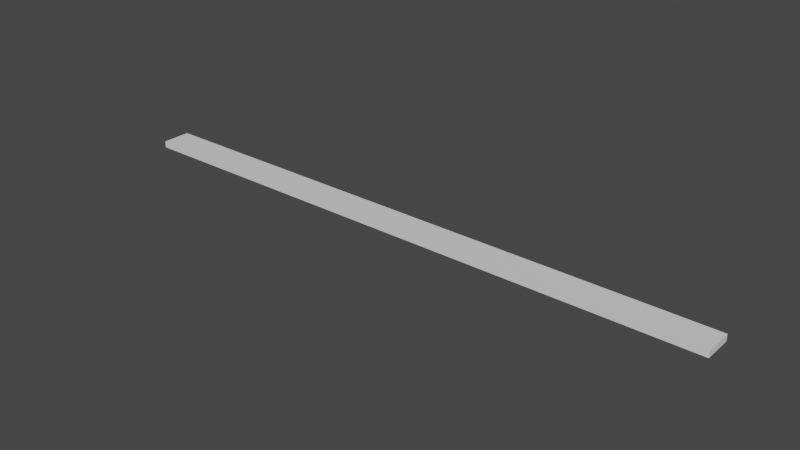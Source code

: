 # Source: BrokenBrick1.blend  (saved by Blender 3.6.13; exported with 4.5.12 LTS)
import bpy
from mathutils import Matrix  # noqa: F401  (used for matrix-valued properties, if any)

bpy.ops.wm.read_factory_settings(use_empty=True)
scene = bpy.context.scene
scene.name = 'Scene'

# ---- collections
col_collection = bpy.data.collections.new('Collection'); scene.collection.children.link(col_collection)

# ---- materials (node trees are filled in below, after node groups)
mat_material = bpy.data.materials.new('Material')
mat_material.alpha_threshold = 0.0
mat_material.use_transparent_shadow = False
mat_material.roughness = 0.5
mat_material.line_color = (0.0, 0.0, 0.0, 1.0)

# ---- material node trees
mat_material.use_nodes = True; mat_material.node_tree.nodes.clear()
_N = mat_material.node_tree.nodes; _L = mat_material.node_tree.links
n0 = _N.new('ShaderNodeOutputMaterial'); n0.name = 'Material Output'; n0.location = (300, 300)
n1 = _N.new('ShaderNodeBsdfPrincipled'); n1.name = 'Principled BSDF'; n1.location = (10, 300)
n1.distribution = 'GGX'
n1.subsurface_method = 'RANDOM_WALK_SKIN'
n1.inputs[3].default_value = 1.45
n1.inputs[27].default_value = (0.0, 0.0, 0.0, 1.0)
n1.inputs[28].default_value = 1.0
_L.new(n1.outputs[0], n0.inputs[0])
n0.is_active_output = True

# ---- world
world_world = bpy.data.worlds.new('World'); scene.world = world_world
world_world.use_nodes = True; world_world.node_tree.nodes.clear()
_N = world_world.node_tree.nodes; _L = world_world.node_tree.links
n0 = _N.new('ShaderNodeOutputWorld'); n0.name = 'World Output'; n0.location = (300, 300)
n1 = _N.new('ShaderNodeBackground'); n1.name = 'Background'; n1.location = (10, 300)
n1.inputs[0].default_value = (0.05088, 0.05088, 0.05088, 1.0)
_L.new(n1.outputs[0], n0.inputs[0])
n0.is_active_output = True
world_world.color = (0.05088, 0.05088, 0.05088)
world_world.use_sun_shadow = False
world_world.sun_shadow_jitter_overblur = 0.0

# ---- meshes
me_cube = bpy.data.meshes.new('Cube')
me_cube.from_pydata([(0.9516, 0.04561, 0.01017), (0.9516, -0.04561, 0.01017), (0.9516, 0.04561, -0.01017), (0.9516, -0.04561, -0.01017), (-0.1181, -0.04561, -0.01017), (-0.1246, -0.04561, 0.01017), (0.2136, 0.04561, 0.01017), (0.1838, 0.04561, -0.01017), (0.03016, 0.005682, -0.01017), (0.1381, 0.000958, -0.01017), (0.1381, -0.002081, 0.01017), (0.0318, 0.002108, 0.01017)], [], [(3, 2, 0, 1), (1, 5, 4, 3), (1, 0, 6, 11, 10, 5), (7, 6, 0, 2), (4, 9, 8, 7, 2, 3), (5, 10, 9, 4), (8, 9, 10, 11), (6, 7, 8, 11)])
_uv = me_cube.uv_layers.new(name='UVMap')
_uv.uv.foreach_set('vector', [0.375, 0.0, 0.625, 0.0, 0.625, 0.25, 0.375, 0.25, 0.125, 0.5, 0.2664, 0.5, 0.2655, 0.75, 0.125, 0.75, 0.375, 0.25, 0.625, 0.25, 0.625, 0.3469, 0.5058, 0.3708, 0.4943, 0.3569, 0.375, 0.3914, 0.7741, 0.75, 0.7781, 0.5, 0.875, 0.5, 0.875, 0.75, 0.375, 0.8595, 0.5026, 0.8931, 0.5156, 0.879, 0.625, 0.8991, 0.625, 1.0, 0.375, 1.0, 0.375, 0.3914, 0.4943, 0.3569, 0.5026, 0.8931, 0.375, 0.8595, 0.5156, 0.879, 0.5026, 0.8931, 0.4943, 0.3569, 0.5058, 0.3708, 0.625, 0.3469, 0.625, 0.8991, 0.5156, 0.879, 0.5058, 0.3708])
me_cube.materials.append(mat_material)
me_cube.use_mirror_vertex_groups = False
me_cube.update()
me_cube_001 = bpy.data.meshes.new('Cube.001')
me_cube_001.from_pydata([(-0.9516, 0.04561, 0.01017), (-0.9516, -0.04561, 0.01017), (-0.9516, 0.04561, -0.01017), (-0.9516, -0.04561, -0.01017), (-0.1181, -0.04561, -0.01017), (-0.1246, -0.04561, 0.01017), (0.2136, 0.04561, 0.01017), (0.1838, 0.04561, -0.01017), (0.03016, 0.005682, -0.01017), (0.1381, 0.000958, -0.01017), (0.1381, -0.002081, 0.01017), (0.0318, 0.002108, 0.01017)], [], [(0, 6, 7, 2), (3, 2, 7, 8, 9, 4), (1, 0, 2, 3), (4, 5, 1, 3), (5, 10, 11, 6, 0, 1), (5, 4, 9, 10), (8, 11, 10, 9), (6, 11, 8, 7)])
_uv = me_cube_001.uv_layers.new(name='UVMap')
_uv.uv.foreach_set('vector', [0.625, 0.5, 0.7781, 0.5, 0.7741, 0.75, 0.625, 0.75, 0.375, 0.75, 0.625, 0.75, 0.625, 0.8991, 0.5156, 0.879, 0.5026, 0.8931, 0.375, 0.8595, 0.375, 0.5, 0.625, 0.5, 0.625, 0.75, 0.375, 0.75, 0.2655, 0.75, 0.2664, 0.5, 0.375, 0.5, 0.375, 0.75, 0.375, 0.3914, 0.4943, 0.3569, 0.5058, 0.3708, 0.625, 0.3469, 0.625, 0.5, 0.375, 0.5, 0.375, 0.3914, 0.375, 0.8595, 0.5026, 0.8931, 0.4943, 0.3569, 0.5156, 0.879, 0.5058, 0.3708, 0.4943, 0.3569, 0.5026, 0.8931, 0.625, 0.3469, 0.5058, 0.3708, 0.5156, 0.879, 0.625, 0.8991])
me_cube_001.materials.append(mat_material)
me_cube_001.use_mirror_vertex_groups = False
me_cube_001.update()

# ---- objects
ob_cube = bpy.data.objects.new('Cube', me_cube)
ob_cube_001 = bpy.data.objects.new('Cube.001', me_cube_001)

# ---- transforms, parenting, visibility, modifiers, constraints
ob_cube.location = (0.0, 0.0, 0.0)
ob_cube.lock_rotations_4d = False
ob_cube.empty_display_type = 'ARROWS'
ob_cube.lineart.crease_threshold = 0.0
ob_cube_001.location = (0.0, 0.0, 0.0)
ob_cube_001.lock_rotations_4d = False
ob_cube_001.empty_display_type = 'ARROWS'
ob_cube_001.lineart.crease_threshold = 0.0

# ---- collection membership
col_collection.objects.link(ob_cube)
col_collection.objects.link(ob_cube_001)

# ---- scene / render settings (as saved in the file)
scene.frame_start = 1; scene.frame_end = 250; scene.frame_set(30)
scene.render.engine = 'BLENDER_EEVEE_NEXT'
scene.cycles.sampling_pattern = 'TABULATED_SOBOL'
scene.view_settings.view_transform = 'Filmic'
bpy.context.view_layer.update()

# ---- added for rendering (the .blend has no active camera and no usable light): camera, sun
cam_auto = bpy.data.cameras.new('AutoCamera')
cam_auto.lens = 50.0
cam_auto.sensor_width = 36.0
cam_auto.clip_end = 1000.0
ob_auto_camera = bpy.data.objects.new('AutoCamera', cam_auto)
scene.collection.objects.link(ob_auto_camera)
ob_auto_camera.location = (1.76294, -2.11553, 1.41036)
ob_auto_camera.rotation_euler = (1.09748, -7.21219e-08, 0.694738)
scene.camera = ob_auto_camera
light_auto_sun = bpy.data.lights.new('AutoSun', 'SUN')
light_auto_sun.energy = 3.0
light_auto_sun.angle = 0.0523599
ob_auto_sun = bpy.data.objects.new('AutoSun', light_auto_sun)
scene.collection.objects.link(ob_auto_sun)
ob_auto_sun.rotation_euler = (0.872665, 0.174533, 0.523599)
bpy.context.view_layer.update()
